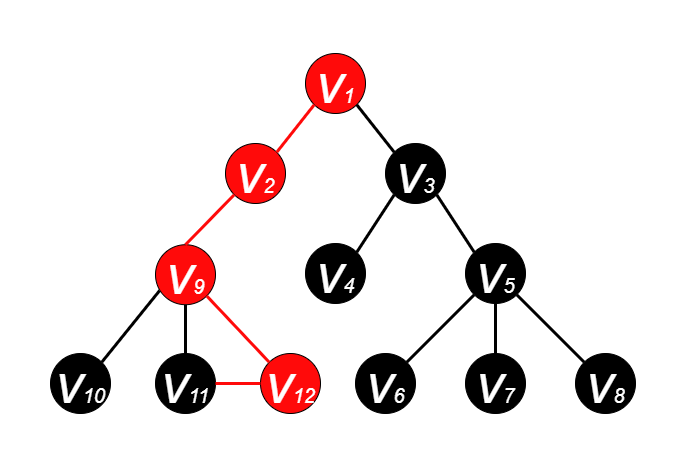

The diagram above was exported from draw.io. Its source (the exported page's mxGraphModel, read from the mxfile embedded in the PNG):
<mxGraphModel dx="1185" dy="588" grid="1" gridSize="10" guides="1" tooltips="1" connect="1" arrows="1" fold="1" page="1" pageScale="1" pageWidth="600" pageHeight="500" math="0" shadow="0">
  <root>
    <mxCell id="0" />
    <mxCell id="1" parent="0" />
    <mxCell id="EadP04PwVeOW2zSCT6ii-2" value="&lt;i&gt;&lt;font color=&quot;#ffffff&quot; style=&quot;&quot;&gt;&lt;font style=&quot;font-size: 55px;&quot;&gt;v&lt;/font&gt;&lt;font style=&quot;font-size: 20px;&quot;&gt;1&lt;/font&gt;&lt;/font&gt;&lt;/i&gt;" style="ellipse;whiteSpace=wrap;html=1;aspect=fixed;fillColor=#FF0A0A;strokeColor=#000000;" parent="1" vertex="1">
      <mxGeometry x="265" y="70" width="60" height="60" as="geometry" />
    </mxCell>
    <mxCell id="EadP04PwVeOW2zSCT6ii-3" value="&lt;i&gt;&lt;font style=&quot;&quot; color=&quot;#ffffff&quot;&gt;&lt;font style=&quot;font-size: 55px;&quot;&gt;v&lt;/font&gt;&lt;font style=&quot;font-size: 20px;&quot;&gt;2&lt;/font&gt;&lt;/font&gt;&lt;/i&gt;" style="ellipse;whiteSpace=wrap;html=1;aspect=fixed;fillColor=#FF0A0A;strokeColor=#000000;" parent="1" vertex="1">
      <mxGeometry x="185" y="160" width="60" height="60" as="geometry" />
    </mxCell>
    <mxCell id="EadP04PwVeOW2zSCT6ii-4" value="&lt;i&gt;&lt;font style=&quot;&quot; color=&quot;#ffffff&quot;&gt;&lt;font style=&quot;font-size: 55px;&quot;&gt;v&lt;/font&gt;&lt;font style=&quot;font-size: 20px;&quot;&gt;3&lt;/font&gt;&lt;/font&gt;&lt;/i&gt;" style="ellipse;whiteSpace=wrap;html=1;aspect=fixed;fillColor=#000000;" parent="1" vertex="1">
      <mxGeometry x="345" y="160" width="60" height="60" as="geometry" />
    </mxCell>
    <mxCell id="EadP04PwVeOW2zSCT6ii-5" value="&lt;i&gt;&lt;font style=&quot;&quot; color=&quot;#ffffff&quot;&gt;&lt;font style=&quot;font-size: 55px;&quot;&gt;v&lt;/font&gt;&lt;font style=&quot;font-size: 20px;&quot;&gt;4&lt;/font&gt;&lt;/font&gt;&lt;/i&gt;" style="ellipse;whiteSpace=wrap;html=1;aspect=fixed;fillColor=#000000;" parent="1" vertex="1">
      <mxGeometry x="265" y="260" width="60" height="60" as="geometry" />
    </mxCell>
    <mxCell id="EadP04PwVeOW2zSCT6ii-6" value="&lt;i&gt;&lt;font style=&quot;&quot; color=&quot;#ffffff&quot;&gt;&lt;font style=&quot;font-size: 55px;&quot;&gt;v&lt;/font&gt;&lt;font style=&quot;font-size: 20px;&quot;&gt;5&lt;/font&gt;&lt;/font&gt;&lt;/i&gt;" style="ellipse;whiteSpace=wrap;html=1;aspect=fixed;fillColor=#000000;" parent="1" vertex="1">
      <mxGeometry x="425" y="260" width="60" height="60" as="geometry" />
    </mxCell>
    <mxCell id="EadP04PwVeOW2zSCT6ii-7" value="&lt;i&gt;&lt;font style=&quot;&quot; color=&quot;#ffffff&quot;&gt;&lt;font style=&quot;font-size: 55px;&quot;&gt;v&lt;/font&gt;&lt;font style=&quot;font-size: 20px;&quot;&gt;7&lt;/font&gt;&lt;/font&gt;&lt;/i&gt;" style="ellipse;whiteSpace=wrap;html=1;aspect=fixed;fillColor=#000000;" parent="1" vertex="1">
      <mxGeometry x="425" y="370" width="60" height="60" as="geometry" />
    </mxCell>
    <mxCell id="EadP04PwVeOW2zSCT6ii-8" value="&lt;i&gt;&lt;font style=&quot;&quot; color=&quot;#ffffff&quot;&gt;&lt;font style=&quot;font-size: 55px;&quot;&gt;v&lt;/font&gt;&lt;font style=&quot;font-size: 20px;&quot;&gt;6&lt;/font&gt;&lt;/font&gt;&lt;/i&gt;" style="ellipse;whiteSpace=wrap;html=1;aspect=fixed;fillColor=#000000;" parent="1" vertex="1">
      <mxGeometry x="315" y="370" width="60" height="60" as="geometry" />
    </mxCell>
    <mxCell id="EadP04PwVeOW2zSCT6ii-9" value="&lt;i&gt;&lt;font style=&quot;&quot; color=&quot;#ffffff&quot;&gt;&lt;font style=&quot;font-size: 55px;&quot;&gt;v&lt;/font&gt;&lt;font style=&quot;font-size: 20px;&quot;&gt;8&lt;/font&gt;&lt;/font&gt;&lt;/i&gt;" style="ellipse;whiteSpace=wrap;html=1;aspect=fixed;fillColor=#000000;" parent="1" vertex="1">
      <mxGeometry x="535" y="370" width="60" height="60" as="geometry" />
    </mxCell>
    <mxCell id="EadP04PwVeOW2zSCT6ii-10" value="" style="endArrow=none;html=1;rounded=0;fontSize=20;fontColor=#FFFFFF;entryX=1;entryY=1;entryDx=0;entryDy=0;exitX=0;exitY=0;exitDx=0;exitDy=0;strokeWidth=3;" parent="1" source="EadP04PwVeOW2zSCT6ii-4" target="EadP04PwVeOW2zSCT6ii-2" edge="1">
      <mxGeometry width="50" height="50" relative="1" as="geometry">
        <mxPoint x="385" y="270" as="sourcePoint" />
        <mxPoint x="435" y="220" as="targetPoint" />
      </mxGeometry>
    </mxCell>
    <mxCell id="EadP04PwVeOW2zSCT6ii-11" value="" style="endArrow=none;html=1;rounded=0;fontSize=20;fontColor=#FFFFFF;exitX=1;exitY=0;exitDx=0;exitDy=0;entryX=0;entryY=1;entryDx=0;entryDy=0;strokeWidth=3;strokeColor=#FF0A0A;" parent="1" source="EadP04PwVeOW2zSCT6ii-3" target="EadP04PwVeOW2zSCT6ii-2" edge="1">
      <mxGeometry width="50" height="50" relative="1" as="geometry">
        <mxPoint x="385" y="270" as="sourcePoint" />
        <mxPoint x="435" y="220" as="targetPoint" />
      </mxGeometry>
    </mxCell>
    <mxCell id="EadP04PwVeOW2zSCT6ii-12" value="" style="endArrow=none;html=1;rounded=0;fontSize=20;fontColor=#FFFFFF;entryX=0;entryY=1;entryDx=0;entryDy=0;exitX=1;exitY=0;exitDx=0;exitDy=0;strokeWidth=3;" parent="1" source="EadP04PwVeOW2zSCT6ii-5" target="EadP04PwVeOW2zSCT6ii-4" edge="1">
      <mxGeometry width="50" height="50" relative="1" as="geometry">
        <mxPoint x="385" y="270" as="sourcePoint" />
        <mxPoint x="435" y="220" as="targetPoint" />
      </mxGeometry>
    </mxCell>
    <mxCell id="EadP04PwVeOW2zSCT6ii-14" value="" style="endArrow=none;html=1;rounded=0;fontSize=20;fontColor=#FFFFFF;entryX=1;entryY=1;entryDx=0;entryDy=0;exitX=0;exitY=0;exitDx=0;exitDy=0;strokeWidth=3;" parent="1" source="EadP04PwVeOW2zSCT6ii-6" target="EadP04PwVeOW2zSCT6ii-4" edge="1">
      <mxGeometry width="50" height="50" relative="1" as="geometry">
        <mxPoint x="385" y="270" as="sourcePoint" />
        <mxPoint x="435" y="220" as="targetPoint" />
      </mxGeometry>
    </mxCell>
    <mxCell id="EadP04PwVeOW2zSCT6ii-15" value="" style="endArrow=none;html=1;rounded=0;fontSize=20;fontColor=#FFFFFF;entryX=0;entryY=1;entryDx=0;entryDy=0;exitX=1;exitY=0;exitDx=0;exitDy=0;strokeWidth=3;" parent="1" source="EadP04PwVeOW2zSCT6ii-8" target="EadP04PwVeOW2zSCT6ii-6" edge="1">
      <mxGeometry width="50" height="50" relative="1" as="geometry">
        <mxPoint x="385" y="270" as="sourcePoint" />
        <mxPoint x="435" y="220" as="targetPoint" />
      </mxGeometry>
    </mxCell>
    <mxCell id="EadP04PwVeOW2zSCT6ii-16" value="" style="endArrow=none;html=1;rounded=0;fontSize=20;fontColor=#FFFFFF;entryX=0.5;entryY=1;entryDx=0;entryDy=0;exitX=0.5;exitY=0;exitDx=0;exitDy=0;strokeWidth=3;" parent="1" source="EadP04PwVeOW2zSCT6ii-7" target="EadP04PwVeOW2zSCT6ii-6" edge="1">
      <mxGeometry width="50" height="50" relative="1" as="geometry">
        <mxPoint x="385" y="270" as="sourcePoint" />
        <mxPoint x="435" y="220" as="targetPoint" />
      </mxGeometry>
    </mxCell>
    <mxCell id="EadP04PwVeOW2zSCT6ii-17" value="" style="endArrow=none;html=1;rounded=0;fontSize=20;fontColor=#FFFFFF;entryX=1;entryY=1;entryDx=0;entryDy=0;exitX=0;exitY=0;exitDx=0;exitDy=0;strokeWidth=3;" parent="1" source="EadP04PwVeOW2zSCT6ii-9" target="EadP04PwVeOW2zSCT6ii-6" edge="1">
      <mxGeometry width="50" height="50" relative="1" as="geometry">
        <mxPoint x="385" y="270" as="sourcePoint" />
        <mxPoint x="435" y="220" as="targetPoint" />
      </mxGeometry>
    </mxCell>
    <mxCell id="pP-wg3NwNoG7PGbDv5qc-1" value="&lt;i&gt;&lt;font style=&quot;&quot; color=&quot;#ffffff&quot;&gt;&lt;font style=&quot;font-size: 55px;&quot;&gt;v&lt;/font&gt;&lt;font style=&quot;font-size: 20px;&quot;&gt;9&lt;/font&gt;&lt;/font&gt;&lt;/i&gt;" style="ellipse;whiteSpace=wrap;html=1;aspect=fixed;fillColor=#FF0A0A;" parent="1" vertex="1">
      <mxGeometry x="115" y="261.21" width="60" height="60" as="geometry" />
    </mxCell>
    <mxCell id="pP-wg3NwNoG7PGbDv5qc-2" value="&lt;i&gt;&lt;font style=&quot;&quot; color=&quot;#ffffff&quot;&gt;&lt;font style=&quot;font-size: 55px;&quot;&gt;v&lt;/font&gt;&lt;font style=&quot;font-size: 20px;&quot;&gt;11&lt;/font&gt;&lt;/font&gt;&lt;/i&gt;" style="ellipse;whiteSpace=wrap;html=1;aspect=fixed;fillColor=#000000;" parent="1" vertex="1">
      <mxGeometry x="115" y="370" width="60" height="60" as="geometry" />
    </mxCell>
    <mxCell id="pP-wg3NwNoG7PGbDv5qc-3" value="&lt;i&gt;&lt;font style=&quot;&quot; color=&quot;#ffffff&quot;&gt;&lt;font style=&quot;font-size: 55px;&quot;&gt;v&lt;/font&gt;&lt;font style=&quot;font-size: 20px;&quot;&gt;10&lt;/font&gt;&lt;/font&gt;&lt;/i&gt;" style="ellipse;whiteSpace=wrap;html=1;aspect=fixed;fillColor=#000000;direction=south;" parent="1" vertex="1">
      <mxGeometry x="10" y="370" width="60" height="60" as="geometry" />
    </mxCell>
    <mxCell id="pP-wg3NwNoG7PGbDv5qc-4" value="&lt;i&gt;&lt;font style=&quot;&quot; color=&quot;#ffffff&quot;&gt;&lt;font style=&quot;font-size: 55px;&quot;&gt;v&lt;/font&gt;&lt;font style=&quot;font-size: 20px;&quot;&gt;12&lt;/font&gt;&lt;/font&gt;&lt;/i&gt;" style="ellipse;whiteSpace=wrap;html=1;aspect=fixed;fillColor=#FF0A0A;" parent="1" vertex="1">
      <mxGeometry x="220" y="370" width="60" height="60" as="geometry" />
    </mxCell>
    <mxCell id="pP-wg3NwNoG7PGbDv5qc-5" value="" style="endArrow=none;html=1;rounded=0;fontSize=20;fontColor=#FFFFFF;entryX=0.069;entryY=0.764;entryDx=0;entryDy=0;exitX=0;exitY=0;exitDx=0;exitDy=0;strokeWidth=3;entryPerimeter=0;" parent="1" source="pP-wg3NwNoG7PGbDv5qc-3" edge="1" target="pP-wg3NwNoG7PGbDv5qc-1">
      <mxGeometry width="50" height="50" relative="1" as="geometry">
        <mxPoint x="75" y="258.79" as="sourcePoint" />
        <mxPoint x="123.78679656440363" y="300.0032034355964" as="targetPoint" />
      </mxGeometry>
    </mxCell>
    <mxCell id="pP-wg3NwNoG7PGbDv5qc-6" value="" style="endArrow=none;html=1;rounded=0;fontSize=20;fontColor=#FFFFFF;entryX=0.5;entryY=1;entryDx=0;entryDy=0;exitX=0.5;exitY=0;exitDx=0;exitDy=0;strokeWidth=3;" parent="1" source="pP-wg3NwNoG7PGbDv5qc-2" edge="1" target="pP-wg3NwNoG7PGbDv5qc-1">
      <mxGeometry width="50" height="50" relative="1" as="geometry">
        <mxPoint x="75" y="258.79" as="sourcePoint" />
        <mxPoint x="145" y="308.79" as="targetPoint" />
      </mxGeometry>
    </mxCell>
    <mxCell id="pP-wg3NwNoG7PGbDv5qc-7" value="" style="endArrow=none;html=1;rounded=0;fontSize=20;fontColor=#FFFFFF;entryX=1;entryY=1;entryDx=0;entryDy=0;exitX=0;exitY=0;exitDx=0;exitDy=0;strokeWidth=3;strokeColor=#FF0A0A;" parent="1" source="pP-wg3NwNoG7PGbDv5qc-4" edge="1" target="pP-wg3NwNoG7PGbDv5qc-1">
      <mxGeometry width="50" height="50" relative="1" as="geometry">
        <mxPoint x="75" y="258.79" as="sourcePoint" />
        <mxPoint x="166.21320343559637" y="300.0032034355964" as="targetPoint" />
      </mxGeometry>
    </mxCell>
    <mxCell id="pP-wg3NwNoG7PGbDv5qc-8" value="" style="endArrow=none;html=1;rounded=0;fontSize=20;fontColor=#FFFFFF;exitX=0.5;exitY=0;exitDx=0;exitDy=0;entryX=0;entryY=1;entryDx=0;entryDy=0;strokeWidth=3;strokeColor=#FF0A0A;" parent="1" source="pP-wg3NwNoG7PGbDv5qc-1" target="EadP04PwVeOW2zSCT6ii-3" edge="1">
      <mxGeometry width="50" height="50" relative="1" as="geometry">
        <mxPoint x="246.21320343559637" y="178.78679656440363" as="sourcePoint" />
        <mxPoint x="283.78679656440363" y="131.21320343559637" as="targetPoint" />
      </mxGeometry>
    </mxCell>
    <mxCell id="Ed37Po015sv9TBW0BH2n-1" value="" style="endArrow=none;html=1;rounded=0;fontSize=20;fontColor=#FFFFFF;entryX=1;entryY=0.5;entryDx=0;entryDy=0;exitX=0;exitY=0.5;exitDx=0;exitDy=0;strokeWidth=3;strokeColor=#FF0A0A;" parent="1" source="pP-wg3NwNoG7PGbDv5qc-4" target="pP-wg3NwNoG7PGbDv5qc-2" edge="1">
      <mxGeometry width="50" height="50" relative="1" as="geometry">
        <mxPoint x="238.78679656440363" y="388.78679656440363" as="sourcePoint" />
        <mxPoint x="176.21320343559637" y="310.00320343559633" as="targetPoint" />
      </mxGeometry>
    </mxCell>
  </root>
</mxGraphModel>